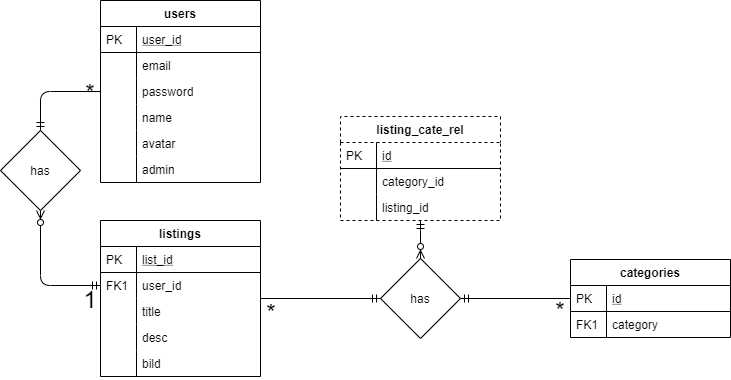

The diagram above was exported from draw.io. Its source (the exported page's mxGraphModel, read from the mxfile embedded in the PNG):
<mxGraphModel dx="1422" dy="745" grid="1" gridSize="10" guides="1" tooltips="1" connect="1" arrows="1" fold="1" page="1" pageScale="1" pageWidth="827" pageHeight="1169" math="0" shadow="0">
  <root>
    <mxCell id="WIyWlLk6GJQsqaUBKTNV-0" />
    <mxCell id="WIyWlLk6GJQsqaUBKTNV-1" parent="WIyWlLk6GJQsqaUBKTNV-0" />
    <mxCell id="wh2aHyJWbIOYfraQpa9W-61" value="" style="edgeStyle=orthogonalEdgeStyle;rounded=1;orthogonalLoop=1;jettySize=auto;html=1;endArrow=ERmandOne;endFill=0;startArrow=none;startFill=0;entryX=0.5;entryY=0;entryDx=0;entryDy=0;" parent="WIyWlLk6GJQsqaUBKTNV-1" source="zkfFHV4jXpPFQw0GAbJ--51" target="wh2aHyJWbIOYfraQpa9W-83" edge="1">
      <mxGeometry relative="1" as="geometry">
        <mxPoint x="90" y="384" as="targetPoint" />
      </mxGeometry>
    </mxCell>
    <mxCell id="zkfFHV4jXpPFQw0GAbJ--51" value="users" style="swimlane;fontStyle=1;childLayout=stackLayout;horizontal=1;startSize=26;horizontalStack=0;resizeParent=1;resizeLast=0;collapsible=1;marginBottom=0;rounded=0;shadow=0;strokeWidth=1;" parent="WIyWlLk6GJQsqaUBKTNV-1" vertex="1">
      <mxGeometry x="150" y="190" width="160" height="182" as="geometry">
        <mxRectangle x="20" y="80" width="160" height="26" as="alternateBounds" />
      </mxGeometry>
    </mxCell>
    <mxCell id="zkfFHV4jXpPFQw0GAbJ--52" value="user_id" style="shape=partialRectangle;top=0;left=0;right=0;bottom=1;align=left;verticalAlign=top;fillColor=none;spacingLeft=40;spacingRight=4;overflow=hidden;rotatable=0;points=[[0,0.5],[1,0.5]];portConstraint=eastwest;dropTarget=0;rounded=0;shadow=0;strokeWidth=1;fontStyle=4" parent="zkfFHV4jXpPFQw0GAbJ--51" vertex="1">
      <mxGeometry y="26" width="160" height="26" as="geometry" />
    </mxCell>
    <mxCell id="zkfFHV4jXpPFQw0GAbJ--53" value="PK" style="shape=partialRectangle;top=0;left=0;bottom=0;fillColor=none;align=left;verticalAlign=top;spacingLeft=4;spacingRight=4;overflow=hidden;rotatable=0;points=[];portConstraint=eastwest;part=1;" parent="zkfFHV4jXpPFQw0GAbJ--52" vertex="1" connectable="0">
      <mxGeometry width="36" height="26" as="geometry" />
    </mxCell>
    <mxCell id="wh2aHyJWbIOYfraQpa9W-3" value="email" style="shape=partialRectangle;top=0;left=0;right=0;bottom=0;align=left;verticalAlign=top;fillColor=none;spacingLeft=40;spacingRight=4;overflow=hidden;rotatable=0;points=[[0,0.5],[1,0.5]];portConstraint=eastwest;dropTarget=0;rounded=0;shadow=0;strokeWidth=1;" parent="zkfFHV4jXpPFQw0GAbJ--51" vertex="1">
      <mxGeometry y="52" width="160" height="26" as="geometry" />
    </mxCell>
    <mxCell id="wh2aHyJWbIOYfraQpa9W-4" value="" style="shape=partialRectangle;top=0;left=0;bottom=0;fillColor=none;align=left;verticalAlign=top;spacingLeft=4;spacingRight=4;overflow=hidden;rotatable=0;points=[];portConstraint=eastwest;part=1;" parent="wh2aHyJWbIOYfraQpa9W-3" vertex="1" connectable="0">
      <mxGeometry width="36" height="26" as="geometry" />
    </mxCell>
    <mxCell id="wh2aHyJWbIOYfraQpa9W-15" value="password" style="shape=partialRectangle;top=0;left=0;right=0;bottom=0;align=left;verticalAlign=top;fillColor=none;spacingLeft=40;spacingRight=4;overflow=hidden;rotatable=0;points=[[0,0.5],[1,0.5]];portConstraint=eastwest;dropTarget=0;rounded=0;shadow=0;strokeWidth=1;" parent="zkfFHV4jXpPFQw0GAbJ--51" vertex="1">
      <mxGeometry y="78" width="160" height="26" as="geometry" />
    </mxCell>
    <mxCell id="wh2aHyJWbIOYfraQpa9W-16" value="" style="shape=partialRectangle;top=0;left=0;bottom=0;fillColor=none;align=left;verticalAlign=top;spacingLeft=4;spacingRight=4;overflow=hidden;rotatable=0;points=[];portConstraint=eastwest;part=1;" parent="wh2aHyJWbIOYfraQpa9W-15" vertex="1" connectable="0">
      <mxGeometry width="36" height="26" as="geometry" />
    </mxCell>
    <mxCell id="wh2aHyJWbIOYfraQpa9W-17" value="name" style="shape=partialRectangle;top=0;left=0;right=0;bottom=0;align=left;verticalAlign=top;fillColor=none;spacingLeft=40;spacingRight=4;overflow=hidden;rotatable=0;points=[[0,0.5],[1,0.5]];portConstraint=eastwest;dropTarget=0;rounded=0;shadow=0;strokeWidth=1;" parent="zkfFHV4jXpPFQw0GAbJ--51" vertex="1">
      <mxGeometry y="104" width="160" height="26" as="geometry" />
    </mxCell>
    <mxCell id="wh2aHyJWbIOYfraQpa9W-18" value="" style="shape=partialRectangle;top=0;left=0;bottom=0;fillColor=none;align=left;verticalAlign=top;spacingLeft=4;spacingRight=4;overflow=hidden;rotatable=0;points=[];portConstraint=eastwest;part=1;" parent="wh2aHyJWbIOYfraQpa9W-17" vertex="1" connectable="0">
      <mxGeometry width="36" height="26" as="geometry" />
    </mxCell>
    <mxCell id="wh2aHyJWbIOYfraQpa9W-19" value="avatar" style="shape=partialRectangle;top=0;left=0;right=0;bottom=0;align=left;verticalAlign=top;fillColor=none;spacingLeft=40;spacingRight=4;overflow=hidden;rotatable=0;points=[[0,0.5],[1,0.5]];portConstraint=eastwest;dropTarget=0;rounded=0;shadow=0;strokeWidth=1;" parent="zkfFHV4jXpPFQw0GAbJ--51" vertex="1">
      <mxGeometry y="130" width="160" height="26" as="geometry" />
    </mxCell>
    <mxCell id="wh2aHyJWbIOYfraQpa9W-20" value="" style="shape=partialRectangle;top=0;left=0;bottom=0;fillColor=none;align=left;verticalAlign=top;spacingLeft=4;spacingRight=4;overflow=hidden;rotatable=0;points=[];portConstraint=eastwest;part=1;" parent="wh2aHyJWbIOYfraQpa9W-19" vertex="1" connectable="0">
      <mxGeometry width="36" height="26" as="geometry" />
    </mxCell>
    <mxCell id="R3BsvdgivTRuAdr5huZX-15" value="admin" style="shape=partialRectangle;top=0;left=0;right=0;bottom=0;align=left;verticalAlign=top;fillColor=none;spacingLeft=40;spacingRight=4;overflow=hidden;rotatable=0;points=[[0,0.5],[1,0.5]];portConstraint=eastwest;dropTarget=0;rounded=0;shadow=0;strokeWidth=1;" vertex="1" parent="zkfFHV4jXpPFQw0GAbJ--51">
      <mxGeometry y="156" width="160" height="26" as="geometry" />
    </mxCell>
    <mxCell id="R3BsvdgivTRuAdr5huZX-16" value="" style="shape=partialRectangle;top=0;left=0;bottom=0;fillColor=none;align=left;verticalAlign=top;spacingLeft=4;spacingRight=4;overflow=hidden;rotatable=0;points=[];portConstraint=eastwest;part=1;" vertex="1" connectable="0" parent="R3BsvdgivTRuAdr5huZX-15">
      <mxGeometry width="36" height="26" as="geometry" />
    </mxCell>
    <mxCell id="wh2aHyJWbIOYfraQpa9W-75" value="" style="edgeStyle=orthogonalEdgeStyle;rounded=1;orthogonalLoop=1;jettySize=auto;html=1;startArrow=none;startFill=0;endArrow=ERmandOne;endFill=0;entryX=0;entryY=0.5;entryDx=0;entryDy=0;" parent="WIyWlLk6GJQsqaUBKTNV-1" source="zkfFHV4jXpPFQw0GAbJ--56" target="wh2aHyJWbIOYfraQpa9W-85" edge="1">
      <mxGeometry relative="1" as="geometry" />
    </mxCell>
    <mxCell id="zkfFHV4jXpPFQw0GAbJ--56" value="listings" style="swimlane;fontStyle=1;childLayout=stackLayout;horizontal=1;startSize=26;horizontalStack=0;resizeParent=1;resizeLast=0;collapsible=1;marginBottom=0;rounded=0;shadow=0;strokeWidth=1;" parent="WIyWlLk6GJQsqaUBKTNV-1" vertex="1">
      <mxGeometry x="150" y="410" width="160" height="156" as="geometry">
        <mxRectangle x="260" y="80" width="160" height="26" as="alternateBounds" />
      </mxGeometry>
    </mxCell>
    <mxCell id="zkfFHV4jXpPFQw0GAbJ--57" value="list_id" style="shape=partialRectangle;top=0;left=0;right=0;bottom=1;align=left;verticalAlign=top;fillColor=none;spacingLeft=40;spacingRight=4;overflow=hidden;rotatable=0;points=[[0,0.5],[1,0.5]];portConstraint=eastwest;dropTarget=0;rounded=0;shadow=0;strokeWidth=1;fontStyle=4" parent="zkfFHV4jXpPFQw0GAbJ--56" vertex="1">
      <mxGeometry y="26" width="160" height="26" as="geometry" />
    </mxCell>
    <mxCell id="zkfFHV4jXpPFQw0GAbJ--58" value="PK" style="shape=partialRectangle;top=0;left=0;bottom=0;fillColor=none;align=left;verticalAlign=top;spacingLeft=4;spacingRight=4;overflow=hidden;rotatable=0;points=[];portConstraint=eastwest;part=1;" parent="zkfFHV4jXpPFQw0GAbJ--57" vertex="1" connectable="0">
      <mxGeometry width="36" height="26" as="geometry" />
    </mxCell>
    <mxCell id="zkfFHV4jXpPFQw0GAbJ--59" value="user_id" style="shape=partialRectangle;top=0;left=0;right=0;bottom=0;align=left;verticalAlign=top;fillColor=none;spacingLeft=40;spacingRight=4;overflow=hidden;rotatable=0;points=[[0,0.5],[1,0.5]];portConstraint=eastwest;dropTarget=0;rounded=0;shadow=0;strokeWidth=1;" parent="zkfFHV4jXpPFQw0GAbJ--56" vertex="1">
      <mxGeometry y="52" width="160" height="26" as="geometry" />
    </mxCell>
    <mxCell id="zkfFHV4jXpPFQw0GAbJ--60" value="FK1" style="shape=partialRectangle;top=0;left=0;bottom=0;fillColor=none;align=left;verticalAlign=top;spacingLeft=4;spacingRight=4;overflow=hidden;rotatable=0;points=[];portConstraint=eastwest;part=1;" parent="zkfFHV4jXpPFQw0GAbJ--59" vertex="1" connectable="0">
      <mxGeometry width="36" height="26" as="geometry" />
    </mxCell>
    <mxCell id="zkfFHV4jXpPFQw0GAbJ--61" value="title" style="shape=partialRectangle;top=0;left=0;right=0;bottom=0;align=left;verticalAlign=top;fillColor=none;spacingLeft=40;spacingRight=4;overflow=hidden;rotatable=0;points=[[0,0.5],[1,0.5]];portConstraint=eastwest;dropTarget=0;rounded=0;shadow=0;strokeWidth=1;" parent="zkfFHV4jXpPFQw0GAbJ--56" vertex="1">
      <mxGeometry y="78" width="160" height="26" as="geometry" />
    </mxCell>
    <mxCell id="zkfFHV4jXpPFQw0GAbJ--62" value="" style="shape=partialRectangle;top=0;left=0;bottom=0;fillColor=none;align=left;verticalAlign=top;spacingLeft=4;spacingRight=4;overflow=hidden;rotatable=0;points=[];portConstraint=eastwest;part=1;" parent="zkfFHV4jXpPFQw0GAbJ--61" vertex="1" connectable="0">
      <mxGeometry width="36" height="26" as="geometry" />
    </mxCell>
    <mxCell id="wh2aHyJWbIOYfraQpa9W-25" value="desc" style="shape=partialRectangle;top=0;left=0;right=0;bottom=0;align=left;verticalAlign=top;fillColor=none;spacingLeft=40;spacingRight=4;overflow=hidden;rotatable=0;points=[[0,0.5],[1,0.5]];portConstraint=eastwest;dropTarget=0;rounded=0;shadow=0;strokeWidth=1;" parent="zkfFHV4jXpPFQw0GAbJ--56" vertex="1">
      <mxGeometry y="104" width="160" height="26" as="geometry" />
    </mxCell>
    <mxCell id="wh2aHyJWbIOYfraQpa9W-26" value="" style="shape=partialRectangle;top=0;left=0;bottom=0;fillColor=none;align=left;verticalAlign=top;spacingLeft=4;spacingRight=4;overflow=hidden;rotatable=0;points=[];portConstraint=eastwest;part=1;" parent="wh2aHyJWbIOYfraQpa9W-25" vertex="1" connectable="0">
      <mxGeometry width="36" height="26" as="geometry" />
    </mxCell>
    <mxCell id="wh2aHyJWbIOYfraQpa9W-27" value="bild" style="shape=partialRectangle;top=0;left=0;right=0;bottom=0;align=left;verticalAlign=top;fillColor=none;spacingLeft=40;spacingRight=4;overflow=hidden;rotatable=0;points=[[0,0.5],[1,0.5]];portConstraint=eastwest;dropTarget=0;rounded=0;shadow=0;strokeWidth=1;" parent="zkfFHV4jXpPFQw0GAbJ--56" vertex="1">
      <mxGeometry y="130" width="160" height="26" as="geometry" />
    </mxCell>
    <mxCell id="wh2aHyJWbIOYfraQpa9W-28" value="" style="shape=partialRectangle;top=0;left=0;bottom=0;fillColor=none;align=left;verticalAlign=top;spacingLeft=4;spacingRight=4;overflow=hidden;rotatable=0;points=[];portConstraint=eastwest;part=1;" parent="wh2aHyJWbIOYfraQpa9W-27" vertex="1" connectable="0">
      <mxGeometry width="36" height="26" as="geometry" />
    </mxCell>
    <mxCell id="wh2aHyJWbIOYfraQpa9W-64" value="listing_cate_rel" style="swimlane;fontStyle=1;childLayout=stackLayout;horizontal=1;startSize=26;horizontalStack=0;resizeParent=1;resizeLast=0;collapsible=1;marginBottom=0;rounded=0;shadow=0;strokeWidth=1;dashed=1;" parent="WIyWlLk6GJQsqaUBKTNV-1" vertex="1">
      <mxGeometry x="390" y="306" width="160" height="104" as="geometry">
        <mxRectangle x="260" y="80" width="160" height="26" as="alternateBounds" />
      </mxGeometry>
    </mxCell>
    <mxCell id="wh2aHyJWbIOYfraQpa9W-65" value="id" style="shape=partialRectangle;top=0;left=0;right=0;bottom=1;align=left;verticalAlign=top;fillColor=none;spacingLeft=40;spacingRight=4;overflow=hidden;rotatable=0;points=[[0,0.5],[1,0.5]];portConstraint=eastwest;dropTarget=0;rounded=0;shadow=0;strokeWidth=1;fontStyle=4" parent="wh2aHyJWbIOYfraQpa9W-64" vertex="1">
      <mxGeometry y="26" width="160" height="26" as="geometry" />
    </mxCell>
    <mxCell id="wh2aHyJWbIOYfraQpa9W-66" value="PK" style="shape=partialRectangle;top=0;left=0;bottom=0;fillColor=none;align=left;verticalAlign=top;spacingLeft=4;spacingRight=4;overflow=hidden;rotatable=0;points=[];portConstraint=eastwest;part=1;" parent="wh2aHyJWbIOYfraQpa9W-65" vertex="1" connectable="0">
      <mxGeometry width="36" height="26" as="geometry" />
    </mxCell>
    <mxCell id="wh2aHyJWbIOYfraQpa9W-67" value="category_id" style="shape=partialRectangle;top=0;left=0;right=0;bottom=0;align=left;verticalAlign=top;fillColor=none;spacingLeft=40;spacingRight=4;overflow=hidden;rotatable=0;points=[[0,0.5],[1,0.5]];portConstraint=eastwest;dropTarget=0;rounded=0;shadow=0;strokeWidth=1;" parent="wh2aHyJWbIOYfraQpa9W-64" vertex="1">
      <mxGeometry y="52" width="160" height="26" as="geometry" />
    </mxCell>
    <mxCell id="wh2aHyJWbIOYfraQpa9W-68" value="" style="shape=partialRectangle;top=0;left=0;bottom=0;fillColor=none;align=left;verticalAlign=top;spacingLeft=4;spacingRight=4;overflow=hidden;rotatable=0;points=[];portConstraint=eastwest;part=1;" parent="wh2aHyJWbIOYfraQpa9W-67" vertex="1" connectable="0">
      <mxGeometry width="36" height="26" as="geometry" />
    </mxCell>
    <mxCell id="R3BsvdgivTRuAdr5huZX-0" value="listing_id" style="shape=partialRectangle;top=0;left=0;right=0;bottom=0;align=left;verticalAlign=top;fillColor=none;spacingLeft=40;spacingRight=4;overflow=hidden;rotatable=0;points=[[0,0.5],[1,0.5]];portConstraint=eastwest;dropTarget=0;rounded=0;shadow=0;strokeWidth=1;" vertex="1" parent="wh2aHyJWbIOYfraQpa9W-64">
      <mxGeometry y="78" width="160" height="26" as="geometry" />
    </mxCell>
    <mxCell id="R3BsvdgivTRuAdr5huZX-1" value="" style="shape=partialRectangle;top=0;left=0;bottom=0;fillColor=none;align=left;verticalAlign=top;spacingLeft=4;spacingRight=4;overflow=hidden;rotatable=0;points=[];portConstraint=eastwest;part=1;" vertex="1" connectable="0" parent="R3BsvdgivTRuAdr5huZX-0">
      <mxGeometry width="36" height="26" as="geometry" />
    </mxCell>
    <mxCell id="zkfFHV4jXpPFQw0GAbJ--64" value="categories" style="swimlane;fontStyle=1;childLayout=stackLayout;horizontal=1;startSize=26;horizontalStack=0;resizeParent=1;resizeLast=0;collapsible=1;marginBottom=0;rounded=0;shadow=0;strokeWidth=1;" parent="WIyWlLk6GJQsqaUBKTNV-1" vertex="1">
      <mxGeometry x="620" y="449" width="160" height="78" as="geometry">
        <mxRectangle x="260" y="270" width="160" height="26" as="alternateBounds" />
      </mxGeometry>
    </mxCell>
    <mxCell id="zkfFHV4jXpPFQw0GAbJ--65" value="id" style="shape=partialRectangle;top=0;left=0;right=0;bottom=1;align=left;verticalAlign=top;fillColor=none;spacingLeft=40;spacingRight=4;overflow=hidden;rotatable=0;points=[[0,0.5],[1,0.5]];portConstraint=eastwest;dropTarget=0;rounded=0;shadow=0;strokeWidth=1;fontStyle=4" parent="zkfFHV4jXpPFQw0GAbJ--64" vertex="1">
      <mxGeometry y="26" width="160" height="26" as="geometry" />
    </mxCell>
    <mxCell id="zkfFHV4jXpPFQw0GAbJ--66" value="PK" style="shape=partialRectangle;top=0;left=0;bottom=0;fillColor=none;align=left;verticalAlign=top;spacingLeft=4;spacingRight=4;overflow=hidden;rotatable=0;points=[];portConstraint=eastwest;part=1;" parent="zkfFHV4jXpPFQw0GAbJ--65" vertex="1" connectable="0">
      <mxGeometry width="36" height="26" as="geometry" />
    </mxCell>
    <mxCell id="zkfFHV4jXpPFQw0GAbJ--67" value="category" style="shape=partialRectangle;top=0;left=0;right=0;bottom=0;align=left;verticalAlign=top;fillColor=none;spacingLeft=40;spacingRight=4;overflow=hidden;rotatable=0;points=[[0,0.5],[1,0.5]];portConstraint=eastwest;dropTarget=0;rounded=0;shadow=0;strokeWidth=1;" parent="zkfFHV4jXpPFQw0GAbJ--64" vertex="1">
      <mxGeometry y="52" width="160" height="26" as="geometry" />
    </mxCell>
    <mxCell id="zkfFHV4jXpPFQw0GAbJ--68" value="FK1" style="shape=partialRectangle;top=0;left=0;bottom=0;fillColor=none;align=left;verticalAlign=top;spacingLeft=4;spacingRight=4;overflow=hidden;rotatable=0;points=[];portConstraint=eastwest;part=1;" parent="zkfFHV4jXpPFQw0GAbJ--67" vertex="1" connectable="0">
      <mxGeometry width="36" height="26" as="geometry" />
    </mxCell>
    <mxCell id="wh2aHyJWbIOYfraQpa9W-84" style="edgeStyle=orthogonalEdgeStyle;rounded=1;orthogonalLoop=1;jettySize=auto;html=1;entryX=0;entryY=0.5;entryDx=0;entryDy=0;startArrow=ERzeroToMany;startFill=1;endArrow=ERmandOne;endFill=0;" parent="WIyWlLk6GJQsqaUBKTNV-1" source="wh2aHyJWbIOYfraQpa9W-83" target="zkfFHV4jXpPFQw0GAbJ--59" edge="1">
      <mxGeometry relative="1" as="geometry" />
    </mxCell>
    <mxCell id="wh2aHyJWbIOYfraQpa9W-83" value="has" style="rhombus;whiteSpace=wrap;html=1;" parent="WIyWlLk6GJQsqaUBKTNV-1" vertex="1">
      <mxGeometry x="50" y="320" width="80" height="80" as="geometry" />
    </mxCell>
    <mxCell id="wh2aHyJWbIOYfraQpa9W-86" style="edgeStyle=orthogonalEdgeStyle;rounded=1;orthogonalLoop=1;jettySize=auto;html=1;entryX=0.5;entryY=1;entryDx=0;entryDy=0;startArrow=ERzeroToMany;startFill=1;endArrow=ERmandOne;endFill=0;" parent="WIyWlLk6GJQsqaUBKTNV-1" source="wh2aHyJWbIOYfraQpa9W-85" target="wh2aHyJWbIOYfraQpa9W-64" edge="1">
      <mxGeometry relative="1" as="geometry" />
    </mxCell>
    <mxCell id="wh2aHyJWbIOYfraQpa9W-85" value="has" style="rhombus;whiteSpace=wrap;html=1;fillColor=none;" parent="WIyWlLk6GJQsqaUBKTNV-1" vertex="1">
      <mxGeometry x="430" y="448" width="80" height="80" as="geometry" />
    </mxCell>
    <mxCell id="wh2aHyJWbIOYfraQpa9W-87" style="rounded=1;orthogonalLoop=1;jettySize=auto;html=1;entryX=1;entryY=0.5;entryDx=0;entryDy=0;startArrow=none;startFill=0;endArrow=ERmandOne;endFill=0;edgeStyle=orthogonalEdgeStyle;" parent="WIyWlLk6GJQsqaUBKTNV-1" source="zkfFHV4jXpPFQw0GAbJ--65" target="wh2aHyJWbIOYfraQpa9W-85" edge="1">
      <mxGeometry relative="1" as="geometry" />
    </mxCell>
    <mxCell id="wh2aHyJWbIOYfraQpa9W-88" value="&lt;font style=&quot;font-size: 24px&quot;&gt;*&lt;/font&gt;" style="text;html=1;strokeColor=none;fillColor=none;align=center;verticalAlign=middle;whiteSpace=wrap;rounded=0;" parent="WIyWlLk6GJQsqaUBKTNV-1" vertex="1">
      <mxGeometry x="600" y="490" width="20" height="20" as="geometry" />
    </mxCell>
    <mxCell id="wh2aHyJWbIOYfraQpa9W-89" value="&lt;font style=&quot;font-size: 24px&quot;&gt;*&lt;/font&gt;" style="text;html=1;strokeColor=none;fillColor=none;align=center;verticalAlign=middle;whiteSpace=wrap;rounded=0;" parent="WIyWlLk6GJQsqaUBKTNV-1" vertex="1">
      <mxGeometry x="311" y="492" width="20" height="20" as="geometry" />
    </mxCell>
    <mxCell id="wh2aHyJWbIOYfraQpa9W-90" value="&lt;font style=&quot;font-size: 24px&quot;&gt;*&lt;/font&gt;" style="text;html=1;strokeColor=none;fillColor=none;align=center;verticalAlign=middle;whiteSpace=wrap;rounded=0;" parent="WIyWlLk6GJQsqaUBKTNV-1" vertex="1">
      <mxGeometry x="130" y="272" width="20" height="20" as="geometry" />
    </mxCell>
    <mxCell id="wh2aHyJWbIOYfraQpa9W-91" value="&lt;font style=&quot;font-size: 24px&quot;&gt;1&lt;/font&gt;" style="text;html=1;strokeColor=none;fillColor=none;align=center;verticalAlign=middle;whiteSpace=wrap;rounded=0;" parent="WIyWlLk6GJQsqaUBKTNV-1" vertex="1">
      <mxGeometry x="130" y="479" width="20" height="20" as="geometry" />
    </mxCell>
  </root>
</mxGraphModel>